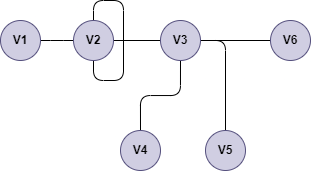

The diagram above was exported from draw.io. Its source (the exported page's mxGraphModel, read from the mxfile embedded in the PNG):
<mxGraphModel dx="335" dy="406" grid="1" gridSize="10" guides="1" tooltips="1" connect="1" arrows="1" fold="1" page="1" pageScale="1" pageWidth="850" pageHeight="1100" math="0" shadow="0">
  <root>
    <mxCell id="0" />
    <mxCell id="1" parent="0" />
    <mxCell id="2" value="" style="group" vertex="1" connectable="0" parent="1">
      <mxGeometry x="220" y="90" width="310" height="170" as="geometry" />
    </mxCell>
    <mxCell id="3" value="" style="edgeStyle=orthogonalEdgeStyle;rounded=1;orthogonalLoop=1;jettySize=auto;html=1;endArrow=none;endFill=0;" edge="1" parent="2" source="4" target="7">
      <mxGeometry relative="1" as="geometry" />
    </mxCell>
    <mxCell id="4" value="&lt;b&gt;V1&lt;/b&gt;" style="ellipse;whiteSpace=wrap;html=1;aspect=fixed;rounded=1;fillColor=#d0cee2;strokeColor=#56517e;" vertex="1" parent="2">
      <mxGeometry y="20" width="40" height="40" as="geometry" />
    </mxCell>
    <mxCell id="5" value="" style="edgeStyle=orthogonalEdgeStyle;rounded=1;orthogonalLoop=1;jettySize=auto;html=1;endArrow=none;endFill=0;" edge="1" parent="2" source="7" target="11">
      <mxGeometry relative="1" as="geometry" />
    </mxCell>
    <mxCell id="6" value="" style="edgeStyle=orthogonalEdgeStyle;rounded=1;orthogonalLoop=1;jettySize=auto;html=1;entryX=0.5;entryY=1;entryDx=0;entryDy=0;endArrow=none;endFill=0;" edge="1" parent="2" source="7" target="7">
      <mxGeometry relative="1" as="geometry">
        <mxPoint x="93" y="-60.00000000000023" as="targetPoint" />
        <Array as="points">
          <mxPoint x="93" />
          <mxPoint x="123" />
          <mxPoint x="123" y="80" />
          <mxPoint x="93" y="80" />
        </Array>
      </mxGeometry>
    </mxCell>
    <mxCell id="7" value="&lt;b&gt;V2&lt;/b&gt;" style="ellipse;whiteSpace=wrap;html=1;aspect=fixed;rounded=1;fillColor=#d0cee2;strokeColor=#56517e;" vertex="1" parent="2">
      <mxGeometry x="73" y="20" width="40" height="40" as="geometry" />
    </mxCell>
    <mxCell id="8" value="" style="edgeStyle=orthogonalEdgeStyle;rounded=1;orthogonalLoop=1;jettySize=auto;html=1;endArrow=none;endFill=0;" edge="1" parent="2" source="11" target="12">
      <mxGeometry relative="1" as="geometry" />
    </mxCell>
    <mxCell id="9" value="" style="edgeStyle=orthogonalEdgeStyle;rounded=1;orthogonalLoop=1;jettySize=auto;html=1;endArrow=none;endFill=0;" edge="1" parent="2" source="11" target="13">
      <mxGeometry relative="1" as="geometry" />
    </mxCell>
    <mxCell id="10" value="" style="edgeStyle=orthogonalEdgeStyle;rounded=1;orthogonalLoop=1;jettySize=auto;html=1;endArrow=none;endFill=0;" edge="1" parent="2" source="11" target="14">
      <mxGeometry relative="1" as="geometry" />
    </mxCell>
    <mxCell id="11" value="&lt;b&gt;V3&lt;/b&gt;" style="ellipse;whiteSpace=wrap;html=1;aspect=fixed;rounded=1;fillColor=#d0cee2;strokeColor=#56517e;" vertex="1" parent="2">
      <mxGeometry x="160" y="20" width="40" height="40" as="geometry" />
    </mxCell>
    <mxCell id="12" value="&lt;b&gt;V4&lt;/b&gt;" style="ellipse;whiteSpace=wrap;html=1;aspect=fixed;rounded=1;fillColor=#d0cee2;strokeColor=#56517e;" vertex="1" parent="2">
      <mxGeometry x="120" y="130" width="40" height="40" as="geometry" />
    </mxCell>
    <mxCell id="13" value="&lt;b&gt;V5&lt;/b&gt;" style="ellipse;whiteSpace=wrap;html=1;aspect=fixed;rounded=1;fillColor=#d0cee2;strokeColor=#56517e;" vertex="1" parent="2">
      <mxGeometry x="205" y="130" width="40" height="40" as="geometry" />
    </mxCell>
    <mxCell id="14" value="&lt;b&gt;V6&lt;/b&gt;" style="ellipse;whiteSpace=wrap;html=1;aspect=fixed;rounded=1;fillColor=#d0cee2;strokeColor=#56517e;" vertex="1" parent="2">
      <mxGeometry x="270" y="20" width="40" height="40" as="geometry" />
    </mxCell>
  </root>
</mxGraphModel>